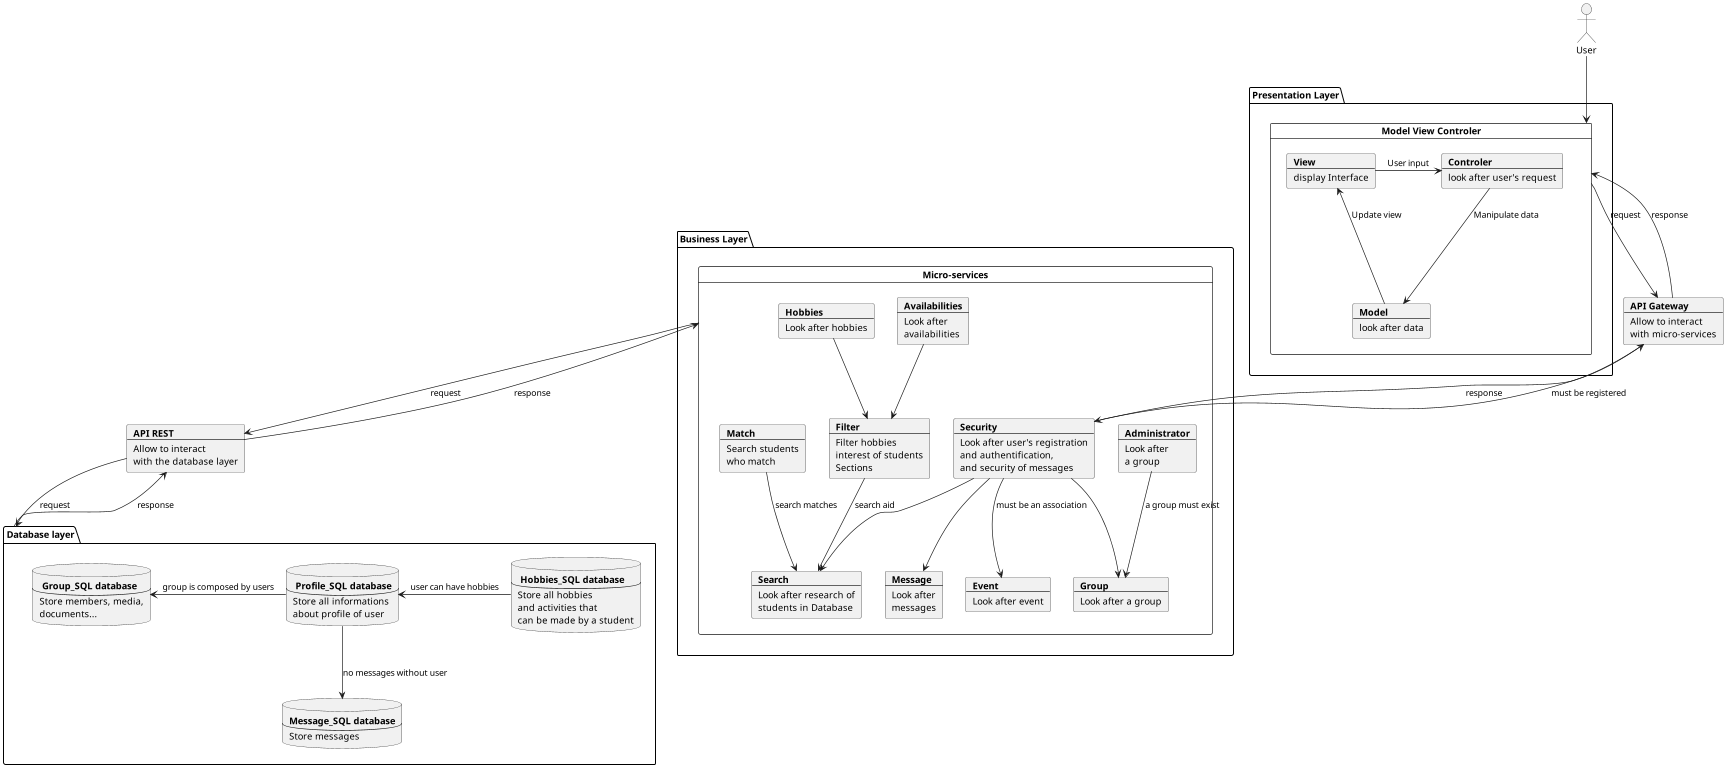

The diagram above was rendered by PlantUML. Its source (embedded in the PNG):
@startuml
scale 1024 width
scale 768 height
actor User
package "Presentation Layer" {
card "Model View Controler" as MVC {
    card View [
    <b>View
    ----
    display Interface
    ]
    card Model [
    <b>Model
    ----
    look after data
    ]
    card Controler [
    <b>Controler
    ----
    look after user's request
    ]
}
}
card api [
    <b>API Gateway
    ---
    Allow to interact
    with micro-services
]

package "Business Layer" {
card "Micro-services" as MS {
    card auth [
        <b>Security
        ----
        Look after user's registration
        and authentification,
        and security of messages
    ]
    card search [
        <b>Search
        ---
        Look after research of
        students in Database
    ]
    card filter [
        <b>Filter
        ---
        Filter hobbies
        interest of students
        Sections
    ]
    card match [
        <b>Match
        ---
        Search students
        who match
    ]
    card msg [
        <b>Message
        ---
        Look after
        messages
    ]
    card admin [
        <b>Administrator
        ---
        Look after
        a group
    ]
    card av [
        <b>Availabilities
        ---
        Look after
        availabilities
    ]
    card event [
        <b>Event
        ---
        Look after event
    ]
    card hobbie [
        <b>Hobbies
        ---
        Look after hobbies
    ]
    card gp [
        <b>Group
        ---
        Look after a group
    ]
}
}
card rest [
    <b>API REST
    ---
    Allow to interact
    with the database layer
]
package "Database layer" as db {
    database user [
        <b> Profile_SQL database
        ---
        Store all informations
        about profile of user
    ]
    database hobbies [
        <b> Hobbies_SQL database
        ---
        Store all hobbies
        and activities that
        can be made by a student
    ]
    database group [
        <b> Group_SQL database
        ---
        Store members, media,
        documents...
    ]
    database messages [
        <b>Message_SQL database
        ---
        Store messages
    ]
}

User --> MVC
View -> Controler : User input
Controler --> Model : Manipulate data
Model --> View : Update view
MVC -d-> api: request
api -u-> MVC: response
api -d-> auth: must be registered
auth -u-> api: response

    db --> rest: response
    rest --> db: request
    MS --> rest: request
    rest --> MS: response
hobbies -l-> user: user can have hobbies
user -l-> group: group is composed by users
user --> messages: no messages without user


av --> filter
hobbie --> filter
match --> search : search matches
filter --> search : search aid
auth --> msg
auth --> gp
admin --> gp: a group must exist
auth --> event: must be an association
auth --> search

@enduml